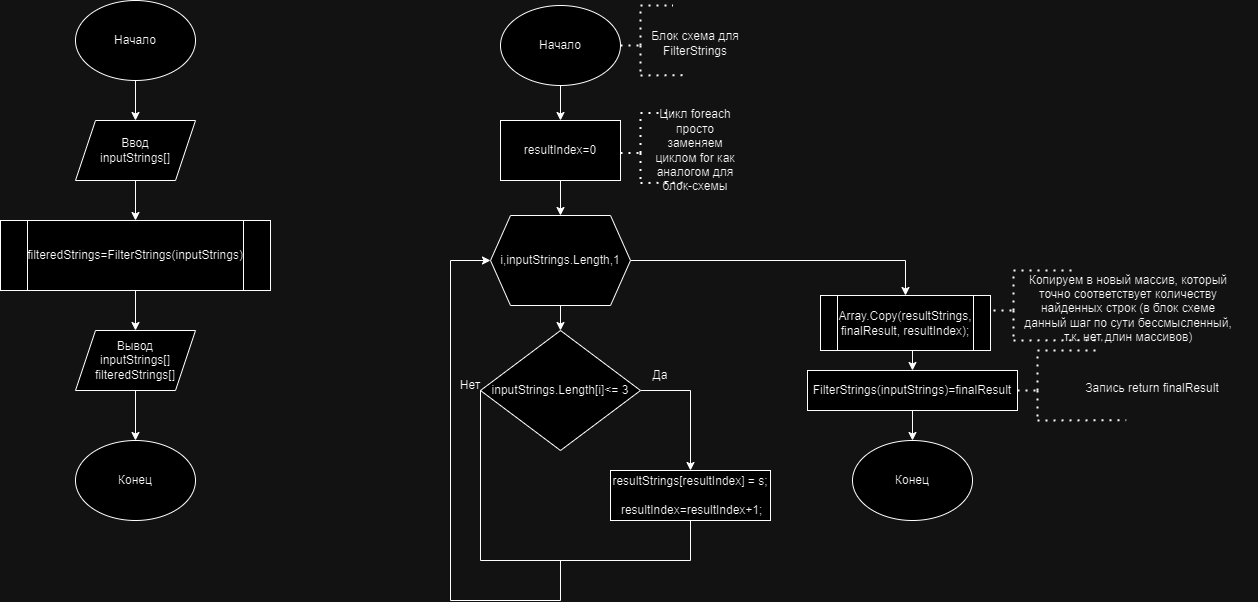

The diagram above was exported from draw.io. Its source (the exported page's mxGraphModel, read from the mxfile embedded in the PNG):
<mxGraphModel dx="1674" dy="777" grid="1" gridSize="10" guides="1" tooltips="1" connect="1" arrows="1" fold="1" page="1" pageScale="1" pageWidth="827" pageHeight="1169" math="0" shadow="0">
  <root>
    <mxCell id="WIyWlLk6GJQsqaUBKTNV-0" />
    <mxCell id="WIyWlLk6GJQsqaUBKTNV-1" parent="WIyWlLk6GJQsqaUBKTNV-0" />
    <mxCell id="Yj--scNwUhtBxAXL6cpy-7" style="edgeStyle=orthogonalEdgeStyle;rounded=0;orthogonalLoop=1;jettySize=auto;html=1;exitX=0.5;exitY=1;exitDx=0;exitDy=0;" edge="1" parent="WIyWlLk6GJQsqaUBKTNV-1" source="Yj--scNwUhtBxAXL6cpy-1" target="Yj--scNwUhtBxAXL6cpy-2">
      <mxGeometry relative="1" as="geometry" />
    </mxCell>
    <mxCell id="Yj--scNwUhtBxAXL6cpy-1" value="Начало" style="ellipse;whiteSpace=wrap;html=1;" vertex="1" parent="WIyWlLk6GJQsqaUBKTNV-1">
      <mxGeometry x="95" width="120" height="80" as="geometry" />
    </mxCell>
    <mxCell id="Yj--scNwUhtBxAXL6cpy-8" style="edgeStyle=orthogonalEdgeStyle;rounded=0;orthogonalLoop=1;jettySize=auto;html=1;exitX=0.5;exitY=1;exitDx=0;exitDy=0;entryX=0.5;entryY=0;entryDx=0;entryDy=0;" edge="1" parent="WIyWlLk6GJQsqaUBKTNV-1" source="Yj--scNwUhtBxAXL6cpy-2" target="Yj--scNwUhtBxAXL6cpy-3">
      <mxGeometry relative="1" as="geometry" />
    </mxCell>
    <mxCell id="Yj--scNwUhtBxAXL6cpy-2" value="Ввод&lt;br&gt;inputStrings[]" style="shape=parallelogram;perimeter=parallelogramPerimeter;whiteSpace=wrap;html=1;fixedSize=1;" vertex="1" parent="WIyWlLk6GJQsqaUBKTNV-1">
      <mxGeometry x="95" y="120" width="120" height="60" as="geometry" />
    </mxCell>
    <mxCell id="Yj--scNwUhtBxAXL6cpy-9" style="edgeStyle=orthogonalEdgeStyle;rounded=0;orthogonalLoop=1;jettySize=auto;html=1;exitX=0.5;exitY=1;exitDx=0;exitDy=0;entryX=0.5;entryY=0;entryDx=0;entryDy=0;" edge="1" parent="WIyWlLk6GJQsqaUBKTNV-1" source="Yj--scNwUhtBxAXL6cpy-3" target="Yj--scNwUhtBxAXL6cpy-4">
      <mxGeometry relative="1" as="geometry" />
    </mxCell>
    <mxCell id="Yj--scNwUhtBxAXL6cpy-3" value="filteredStrings=FilterStrings(inputStrings)" style="shape=process;whiteSpace=wrap;html=1;backgroundOutline=1;" vertex="1" parent="WIyWlLk6GJQsqaUBKTNV-1">
      <mxGeometry x="20" y="220" width="270" height="70" as="geometry" />
    </mxCell>
    <mxCell id="Yj--scNwUhtBxAXL6cpy-10" style="edgeStyle=orthogonalEdgeStyle;rounded=0;orthogonalLoop=1;jettySize=auto;html=1;exitX=0.5;exitY=1;exitDx=0;exitDy=0;entryX=0.5;entryY=0;entryDx=0;entryDy=0;" edge="1" parent="WIyWlLk6GJQsqaUBKTNV-1" source="Yj--scNwUhtBxAXL6cpy-4" target="Yj--scNwUhtBxAXL6cpy-5">
      <mxGeometry relative="1" as="geometry" />
    </mxCell>
    <mxCell id="Yj--scNwUhtBxAXL6cpy-4" value="Вывод&lt;br&gt;inputStrings[]&lt;br&gt;filteredStrings[]" style="shape=parallelogram;perimeter=parallelogramPerimeter;whiteSpace=wrap;html=1;fixedSize=1;" vertex="1" parent="WIyWlLk6GJQsqaUBKTNV-1">
      <mxGeometry x="95" y="330" width="120" height="60" as="geometry" />
    </mxCell>
    <mxCell id="Yj--scNwUhtBxAXL6cpy-5" value="Конец" style="ellipse;whiteSpace=wrap;html=1;" vertex="1" parent="WIyWlLk6GJQsqaUBKTNV-1">
      <mxGeometry x="95" y="440" width="120" height="80" as="geometry" />
    </mxCell>
    <mxCell id="Yj--scNwUhtBxAXL6cpy-38" style="edgeStyle=orthogonalEdgeStyle;rounded=0;orthogonalLoop=1;jettySize=auto;html=1;exitX=0.5;exitY=1;exitDx=0;exitDy=0;" edge="1" parent="WIyWlLk6GJQsqaUBKTNV-1" source="Yj--scNwUhtBxAXL6cpy-11" target="Yj--scNwUhtBxAXL6cpy-14">
      <mxGeometry relative="1" as="geometry" />
    </mxCell>
    <mxCell id="Yj--scNwUhtBxAXL6cpy-11" value="Начало" style="ellipse;whiteSpace=wrap;html=1;" vertex="1" parent="WIyWlLk6GJQsqaUBKTNV-1">
      <mxGeometry x="520" y="5" width="120" height="80" as="geometry" />
    </mxCell>
    <mxCell id="Yj--scNwUhtBxAXL6cpy-13" value="Блок схема для FilterStrings" style="text;html=1;strokeColor=none;fillColor=none;align=center;verticalAlign=middle;whiteSpace=wrap;rounded=0;" vertex="1" parent="WIyWlLk6GJQsqaUBKTNV-1">
      <mxGeometry x="670" y="5" width="90" height="75" as="geometry" />
    </mxCell>
    <mxCell id="Yj--scNwUhtBxAXL6cpy-55" style="edgeStyle=orthogonalEdgeStyle;rounded=0;orthogonalLoop=1;jettySize=auto;html=1;exitX=0.5;exitY=1;exitDx=0;exitDy=0;entryX=0.5;entryY=0;entryDx=0;entryDy=0;" edge="1" parent="WIyWlLk6GJQsqaUBKTNV-1" source="Yj--scNwUhtBxAXL6cpy-14" target="Yj--scNwUhtBxAXL6cpy-15">
      <mxGeometry relative="1" as="geometry" />
    </mxCell>
    <mxCell id="Yj--scNwUhtBxAXL6cpy-14" value="resultIndex=0" style="rounded=0;whiteSpace=wrap;html=1;" vertex="1" parent="WIyWlLk6GJQsqaUBKTNV-1">
      <mxGeometry x="520" y="120" width="120" height="60" as="geometry" />
    </mxCell>
    <mxCell id="Yj--scNwUhtBxAXL6cpy-56" style="edgeStyle=orthogonalEdgeStyle;rounded=0;orthogonalLoop=1;jettySize=auto;html=1;exitX=0.5;exitY=1;exitDx=0;exitDy=0;entryX=0.5;entryY=0;entryDx=0;entryDy=0;" edge="1" parent="WIyWlLk6GJQsqaUBKTNV-1" source="Yj--scNwUhtBxAXL6cpy-15" target="Yj--scNwUhtBxAXL6cpy-41">
      <mxGeometry relative="1" as="geometry" />
    </mxCell>
    <mxCell id="Yj--scNwUhtBxAXL6cpy-61" style="edgeStyle=orthogonalEdgeStyle;rounded=0;orthogonalLoop=1;jettySize=auto;html=1;exitX=1;exitY=0.5;exitDx=0;exitDy=0;entryX=0.5;entryY=0;entryDx=0;entryDy=0;" edge="1" parent="WIyWlLk6GJQsqaUBKTNV-1" source="Yj--scNwUhtBxAXL6cpy-15" target="Yj--scNwUhtBxAXL6cpy-60">
      <mxGeometry relative="1" as="geometry" />
    </mxCell>
    <mxCell id="Yj--scNwUhtBxAXL6cpy-15" value="i,inputStrings.Length,1" style="shape=hexagon;perimeter=hexagonPerimeter2;whiteSpace=wrap;html=1;fixedSize=1;" vertex="1" parent="WIyWlLk6GJQsqaUBKTNV-1">
      <mxGeometry x="510" y="215" width="140" height="90" as="geometry" />
    </mxCell>
    <mxCell id="Yj--scNwUhtBxAXL6cpy-25" value="" style="endArrow=none;dashed=1;html=1;dashPattern=1 3;strokeWidth=2;rounded=0;exitX=1;exitY=0.5;exitDx=0;exitDy=0;" edge="1" parent="WIyWlLk6GJQsqaUBKTNV-1" source="Yj--scNwUhtBxAXL6cpy-11">
      <mxGeometry width="50" height="50" relative="1" as="geometry">
        <mxPoint x="380" y="335" as="sourcePoint" />
        <mxPoint x="660" y="45" as="targetPoint" />
      </mxGeometry>
    </mxCell>
    <mxCell id="Yj--scNwUhtBxAXL6cpy-27" value="" style="endArrow=none;dashed=1;html=1;dashPattern=1 3;strokeWidth=2;rounded=0;" edge="1" parent="WIyWlLk6GJQsqaUBKTNV-1">
      <mxGeometry width="50" height="50" relative="1" as="geometry">
        <mxPoint x="660" y="45" as="sourcePoint" />
        <mxPoint x="660" y="75" as="targetPoint" />
      </mxGeometry>
    </mxCell>
    <mxCell id="Yj--scNwUhtBxAXL6cpy-28" value="" style="endArrow=none;dashed=1;html=1;dashPattern=1 3;strokeWidth=2;rounded=0;entryX=0.375;entryY=0.929;entryDx=0;entryDy=0;entryPerimeter=0;" edge="1" parent="WIyWlLk6GJQsqaUBKTNV-1" target="Yj--scNwUhtBxAXL6cpy-13">
      <mxGeometry width="50" height="50" relative="1" as="geometry">
        <mxPoint x="660" y="75" as="sourcePoint" />
        <mxPoint x="430" y="285" as="targetPoint" />
      </mxGeometry>
    </mxCell>
    <mxCell id="Yj--scNwUhtBxAXL6cpy-29" value="" style="endArrow=none;dashed=1;html=1;dashPattern=1 3;strokeWidth=2;rounded=0;" edge="1" parent="WIyWlLk6GJQsqaUBKTNV-1">
      <mxGeometry width="50" height="50" relative="1" as="geometry">
        <mxPoint x="660" y="45" as="sourcePoint" />
        <mxPoint x="660" y="5" as="targetPoint" />
      </mxGeometry>
    </mxCell>
    <mxCell id="Yj--scNwUhtBxAXL6cpy-30" value="" style="endArrow=none;dashed=1;html=1;dashPattern=1 3;strokeWidth=2;rounded=0;entryX=0.25;entryY=0;entryDx=0;entryDy=0;" edge="1" parent="WIyWlLk6GJQsqaUBKTNV-1" target="Yj--scNwUhtBxAXL6cpy-13">
      <mxGeometry width="50" height="50" relative="1" as="geometry">
        <mxPoint x="660" y="5" as="sourcePoint" />
        <mxPoint x="430" y="285" as="targetPoint" />
      </mxGeometry>
    </mxCell>
    <mxCell id="Yj--scNwUhtBxAXL6cpy-31" value="Цикл foreach просто заменяем циклом for как аналогом для блок-схемы" style="text;html=1;strokeColor=none;fillColor=none;align=center;verticalAlign=middle;whiteSpace=wrap;rounded=0;" vertex="1" parent="WIyWlLk6GJQsqaUBKTNV-1">
      <mxGeometry x="670" y="112.5" width="90" height="75" as="geometry" />
    </mxCell>
    <mxCell id="Yj--scNwUhtBxAXL6cpy-32" value="" style="endArrow=none;dashed=1;html=1;dashPattern=1 3;strokeWidth=2;rounded=0;exitX=1;exitY=0.5;exitDx=0;exitDy=0;" edge="1" parent="WIyWlLk6GJQsqaUBKTNV-1">
      <mxGeometry width="50" height="50" relative="1" as="geometry">
        <mxPoint x="640" y="152.5" as="sourcePoint" />
        <mxPoint x="660" y="152.5" as="targetPoint" />
      </mxGeometry>
    </mxCell>
    <mxCell id="Yj--scNwUhtBxAXL6cpy-33" value="" style="endArrow=none;dashed=1;html=1;dashPattern=1 3;strokeWidth=2;rounded=0;" edge="1" parent="WIyWlLk6GJQsqaUBKTNV-1">
      <mxGeometry width="50" height="50" relative="1" as="geometry">
        <mxPoint x="660" y="152.5" as="sourcePoint" />
        <mxPoint x="660" y="182.5" as="targetPoint" />
      </mxGeometry>
    </mxCell>
    <mxCell id="Yj--scNwUhtBxAXL6cpy-34" value="" style="endArrow=none;dashed=1;html=1;dashPattern=1 3;strokeWidth=2;rounded=0;entryX=0.375;entryY=0.929;entryDx=0;entryDy=0;entryPerimeter=0;" edge="1" parent="WIyWlLk6GJQsqaUBKTNV-1" target="Yj--scNwUhtBxAXL6cpy-31">
      <mxGeometry width="50" height="50" relative="1" as="geometry">
        <mxPoint x="660" y="182.5" as="sourcePoint" />
        <mxPoint x="430" y="392.5" as="targetPoint" />
      </mxGeometry>
    </mxCell>
    <mxCell id="Yj--scNwUhtBxAXL6cpy-35" value="" style="endArrow=none;dashed=1;html=1;dashPattern=1 3;strokeWidth=2;rounded=0;" edge="1" parent="WIyWlLk6GJQsqaUBKTNV-1">
      <mxGeometry width="50" height="50" relative="1" as="geometry">
        <mxPoint x="660" y="152.5" as="sourcePoint" />
        <mxPoint x="660" y="112.5" as="targetPoint" />
      </mxGeometry>
    </mxCell>
    <mxCell id="Yj--scNwUhtBxAXL6cpy-36" value="" style="endArrow=none;dashed=1;html=1;dashPattern=1 3;strokeWidth=2;rounded=0;entryX=0.25;entryY=0;entryDx=0;entryDy=0;" edge="1" parent="WIyWlLk6GJQsqaUBKTNV-1" target="Yj--scNwUhtBxAXL6cpy-31">
      <mxGeometry width="50" height="50" relative="1" as="geometry">
        <mxPoint x="660" y="112.5" as="sourcePoint" />
        <mxPoint x="430" y="392.5" as="targetPoint" />
      </mxGeometry>
    </mxCell>
    <mxCell id="Yj--scNwUhtBxAXL6cpy-43" style="edgeStyle=orthogonalEdgeStyle;rounded=0;orthogonalLoop=1;jettySize=auto;html=1;exitX=1;exitY=0.5;exitDx=0;exitDy=0;entryX=0.5;entryY=0;entryDx=0;entryDy=0;" edge="1" parent="WIyWlLk6GJQsqaUBKTNV-1" source="Yj--scNwUhtBxAXL6cpy-41" target="Yj--scNwUhtBxAXL6cpy-42">
      <mxGeometry relative="1" as="geometry" />
    </mxCell>
    <mxCell id="Yj--scNwUhtBxAXL6cpy-41" value="inputStrings.Length[i]&lt;span style=&quot;background-color: initial; text-align: left;&quot;&gt;&amp;lt;= 3&lt;/span&gt;" style="rhombus;whiteSpace=wrap;html=1;" vertex="1" parent="WIyWlLk6GJQsqaUBKTNV-1">
      <mxGeometry x="500" y="330" width="160" height="120" as="geometry" />
    </mxCell>
    <mxCell id="Yj--scNwUhtBxAXL6cpy-42" value=" resultStrings[resultIndex] = s;&lt;br&gt;&lt;br&gt;&amp;nbsp;resultIndex=resultIndex+1;" style="rounded=0;whiteSpace=wrap;html=1;" vertex="1" parent="WIyWlLk6GJQsqaUBKTNV-1">
      <mxGeometry x="630" y="470" width="160" height="50" as="geometry" />
    </mxCell>
    <mxCell id="Yj--scNwUhtBxAXL6cpy-45" value="" style="endArrow=none;html=1;rounded=0;entryX=0;entryY=0.5;entryDx=0;entryDy=0;" edge="1" parent="WIyWlLk6GJQsqaUBKTNV-1" target="Yj--scNwUhtBxAXL6cpy-41">
      <mxGeometry width="50" height="50" relative="1" as="geometry">
        <mxPoint x="500" y="560" as="sourcePoint" />
        <mxPoint x="440" y="380" as="targetPoint" />
      </mxGeometry>
    </mxCell>
    <mxCell id="Yj--scNwUhtBxAXL6cpy-46" value="" style="endArrow=none;html=1;rounded=0;entryX=0.5;entryY=1;entryDx=0;entryDy=0;" edge="1" parent="WIyWlLk6GJQsqaUBKTNV-1" target="Yj--scNwUhtBxAXL6cpy-42">
      <mxGeometry width="50" height="50" relative="1" as="geometry">
        <mxPoint x="710" y="560" as="sourcePoint" />
        <mxPoint x="510" y="400" as="targetPoint" />
      </mxGeometry>
    </mxCell>
    <mxCell id="Yj--scNwUhtBxAXL6cpy-47" value="" style="endArrow=none;html=1;rounded=0;" edge="1" parent="WIyWlLk6GJQsqaUBKTNV-1">
      <mxGeometry width="50" height="50" relative="1" as="geometry">
        <mxPoint x="710" y="560" as="sourcePoint" />
        <mxPoint x="500" y="560" as="targetPoint" />
      </mxGeometry>
    </mxCell>
    <mxCell id="Yj--scNwUhtBxAXL6cpy-50" value="" style="endArrow=none;html=1;rounded=0;" edge="1" parent="WIyWlLk6GJQsqaUBKTNV-1">
      <mxGeometry width="50" height="50" relative="1" as="geometry">
        <mxPoint x="580" y="560" as="sourcePoint" />
        <mxPoint x="580" y="600" as="targetPoint" />
      </mxGeometry>
    </mxCell>
    <mxCell id="Yj--scNwUhtBxAXL6cpy-51" value="" style="endArrow=none;html=1;rounded=0;" edge="1" parent="WIyWlLk6GJQsqaUBKTNV-1">
      <mxGeometry width="50" height="50" relative="1" as="geometry">
        <mxPoint x="580" y="600" as="sourcePoint" />
        <mxPoint x="470" y="600" as="targetPoint" />
      </mxGeometry>
    </mxCell>
    <mxCell id="Yj--scNwUhtBxAXL6cpy-52" value="" style="endArrow=none;html=1;rounded=0;" edge="1" parent="WIyWlLk6GJQsqaUBKTNV-1">
      <mxGeometry width="50" height="50" relative="1" as="geometry">
        <mxPoint x="470" y="600" as="sourcePoint" />
        <mxPoint x="470" y="260" as="targetPoint" />
      </mxGeometry>
    </mxCell>
    <mxCell id="Yj--scNwUhtBxAXL6cpy-53" value="" style="endArrow=classic;html=1;rounded=0;entryX=0;entryY=0.5;entryDx=0;entryDy=0;" edge="1" parent="WIyWlLk6GJQsqaUBKTNV-1" target="Yj--scNwUhtBxAXL6cpy-15">
      <mxGeometry width="50" height="50" relative="1" as="geometry">
        <mxPoint x="470" y="260" as="sourcePoint" />
        <mxPoint x="440" y="380" as="targetPoint" />
      </mxGeometry>
    </mxCell>
    <mxCell id="Yj--scNwUhtBxAXL6cpy-57" value="Да" style="text;html=1;strokeColor=none;fillColor=none;align=center;verticalAlign=middle;whiteSpace=wrap;rounded=0;" vertex="1" parent="WIyWlLk6GJQsqaUBKTNV-1">
      <mxGeometry x="650" y="360" width="60" height="30" as="geometry" />
    </mxCell>
    <mxCell id="Yj--scNwUhtBxAXL6cpy-58" value="Нет" style="text;html=1;strokeColor=none;fillColor=none;align=center;verticalAlign=middle;whiteSpace=wrap;rounded=0;" vertex="1" parent="WIyWlLk6GJQsqaUBKTNV-1">
      <mxGeometry x="460" y="370" width="60" height="30" as="geometry" />
    </mxCell>
    <mxCell id="Yj--scNwUhtBxAXL6cpy-78" style="edgeStyle=orthogonalEdgeStyle;rounded=0;orthogonalLoop=1;jettySize=auto;html=1;exitX=0.5;exitY=1;exitDx=0;exitDy=0;entryX=0.5;entryY=0;entryDx=0;entryDy=0;" edge="1" parent="WIyWlLk6GJQsqaUBKTNV-1" source="Yj--scNwUhtBxAXL6cpy-60" target="Yj--scNwUhtBxAXL6cpy-69">
      <mxGeometry relative="1" as="geometry" />
    </mxCell>
    <mxCell id="Yj--scNwUhtBxAXL6cpy-60" value="        Array.Copy(resultStrings, finalResult, resultIndex);" style="shape=process;whiteSpace=wrap;html=1;backgroundOutline=1;" vertex="1" parent="WIyWlLk6GJQsqaUBKTNV-1">
      <mxGeometry x="840" y="295" width="170" height="55" as="geometry" />
    </mxCell>
    <mxCell id="Yj--scNwUhtBxAXL6cpy-63" value="Копируем в&amp;nbsp;новый массив, который точно соответствует количеству найденных строк (в блок схеме данный шаг по сути бессмысленный, т.к. нет длин массивов)" style="text;html=1;strokeColor=none;fillColor=none;align=center;verticalAlign=middle;whiteSpace=wrap;rounded=0;" vertex="1" parent="WIyWlLk6GJQsqaUBKTNV-1">
      <mxGeometry x="1043" y="270" width="210" height="75" as="geometry" />
    </mxCell>
    <mxCell id="Yj--scNwUhtBxAXL6cpy-64" value="" style="endArrow=none;dashed=1;html=1;dashPattern=1 3;strokeWidth=2;rounded=0;exitX=1;exitY=0.5;exitDx=0;exitDy=0;" edge="1" parent="WIyWlLk6GJQsqaUBKTNV-1">
      <mxGeometry width="50" height="50" relative="1" as="geometry">
        <mxPoint x="1013" y="310" as="sourcePoint" />
        <mxPoint x="1033" y="310" as="targetPoint" />
      </mxGeometry>
    </mxCell>
    <mxCell id="Yj--scNwUhtBxAXL6cpy-65" value="" style="endArrow=none;dashed=1;html=1;dashPattern=1 3;strokeWidth=2;rounded=0;" edge="1" parent="WIyWlLk6GJQsqaUBKTNV-1">
      <mxGeometry width="50" height="50" relative="1" as="geometry">
        <mxPoint x="1033" y="310" as="sourcePoint" />
        <mxPoint x="1033" y="340" as="targetPoint" />
      </mxGeometry>
    </mxCell>
    <mxCell id="Yj--scNwUhtBxAXL6cpy-66" value="" style="endArrow=none;dashed=1;html=1;dashPattern=1 3;strokeWidth=2;rounded=0;entryX=0.375;entryY=0.929;entryDx=0;entryDy=0;entryPerimeter=0;" edge="1" parent="WIyWlLk6GJQsqaUBKTNV-1" target="Yj--scNwUhtBxAXL6cpy-63">
      <mxGeometry width="50" height="50" relative="1" as="geometry">
        <mxPoint x="1033" y="340" as="sourcePoint" />
        <mxPoint x="803" y="550" as="targetPoint" />
      </mxGeometry>
    </mxCell>
    <mxCell id="Yj--scNwUhtBxAXL6cpy-67" value="" style="endArrow=none;dashed=1;html=1;dashPattern=1 3;strokeWidth=2;rounded=0;" edge="1" parent="WIyWlLk6GJQsqaUBKTNV-1">
      <mxGeometry width="50" height="50" relative="1" as="geometry">
        <mxPoint x="1033" y="310" as="sourcePoint" />
        <mxPoint x="1033" y="270" as="targetPoint" />
      </mxGeometry>
    </mxCell>
    <mxCell id="Yj--scNwUhtBxAXL6cpy-68" value="" style="endArrow=none;dashed=1;html=1;dashPattern=1 3;strokeWidth=2;rounded=0;entryX=0.25;entryY=0;entryDx=0;entryDy=0;" edge="1" parent="WIyWlLk6GJQsqaUBKTNV-1" target="Yj--scNwUhtBxAXL6cpy-63">
      <mxGeometry width="50" height="50" relative="1" as="geometry">
        <mxPoint x="1033" y="270" as="sourcePoint" />
        <mxPoint x="803" y="550" as="targetPoint" />
      </mxGeometry>
    </mxCell>
    <mxCell id="Yj--scNwUhtBxAXL6cpy-80" style="edgeStyle=orthogonalEdgeStyle;rounded=0;orthogonalLoop=1;jettySize=auto;html=1;exitX=0.5;exitY=1;exitDx=0;exitDy=0;entryX=0.5;entryY=0;entryDx=0;entryDy=0;" edge="1" parent="WIyWlLk6GJQsqaUBKTNV-1" source="Yj--scNwUhtBxAXL6cpy-69" target="Yj--scNwUhtBxAXL6cpy-79">
      <mxGeometry relative="1" as="geometry" />
    </mxCell>
    <mxCell id="Yj--scNwUhtBxAXL6cpy-69" value="FilterStrings(inputStrings)=finalResult" style="rounded=0;whiteSpace=wrap;html=1;" vertex="1" parent="WIyWlLk6GJQsqaUBKTNV-1">
      <mxGeometry x="827" y="370" width="210" height="40" as="geometry" />
    </mxCell>
    <mxCell id="Yj--scNwUhtBxAXL6cpy-71" value="&lt;div style=&quot;text-align: left;&quot;&gt;&lt;span style=&quot;background-color: initial;&quot;&gt;Запись&amp;nbsp;&lt;/span&gt;&lt;span style=&quot;background-color: initial;&quot;&gt;return finalResult&lt;/span&gt;&lt;/div&gt;" style="text;html=1;strokeColor=none;fillColor=none;align=center;verticalAlign=middle;whiteSpace=wrap;rounded=0;" vertex="1" parent="WIyWlLk6GJQsqaUBKTNV-1">
      <mxGeometry x="1067" y="350" width="210" height="75" as="geometry" />
    </mxCell>
    <mxCell id="Yj--scNwUhtBxAXL6cpy-72" value="" style="endArrow=none;dashed=1;html=1;dashPattern=1 3;strokeWidth=2;rounded=0;exitX=1;exitY=0.5;exitDx=0;exitDy=0;" edge="1" parent="WIyWlLk6GJQsqaUBKTNV-1">
      <mxGeometry width="50" height="50" relative="1" as="geometry">
        <mxPoint x="1037" y="390" as="sourcePoint" />
        <mxPoint x="1057" y="390" as="targetPoint" />
      </mxGeometry>
    </mxCell>
    <mxCell id="Yj--scNwUhtBxAXL6cpy-73" value="" style="endArrow=none;dashed=1;html=1;dashPattern=1 3;strokeWidth=2;rounded=0;" edge="1" parent="WIyWlLk6GJQsqaUBKTNV-1">
      <mxGeometry width="50" height="50" relative="1" as="geometry">
        <mxPoint x="1057" y="390" as="sourcePoint" />
        <mxPoint x="1057" y="420" as="targetPoint" />
      </mxGeometry>
    </mxCell>
    <mxCell id="Yj--scNwUhtBxAXL6cpy-74" value="" style="endArrow=none;dashed=1;html=1;dashPattern=1 3;strokeWidth=2;rounded=0;entryX=0.375;entryY=0.929;entryDx=0;entryDy=0;entryPerimeter=0;" edge="1" parent="WIyWlLk6GJQsqaUBKTNV-1" target="Yj--scNwUhtBxAXL6cpy-71">
      <mxGeometry width="50" height="50" relative="1" as="geometry">
        <mxPoint x="1057" y="420" as="sourcePoint" />
        <mxPoint x="827" y="630" as="targetPoint" />
      </mxGeometry>
    </mxCell>
    <mxCell id="Yj--scNwUhtBxAXL6cpy-75" value="" style="endArrow=none;dashed=1;html=1;dashPattern=1 3;strokeWidth=2;rounded=0;" edge="1" parent="WIyWlLk6GJQsqaUBKTNV-1">
      <mxGeometry width="50" height="50" relative="1" as="geometry">
        <mxPoint x="1057" y="390" as="sourcePoint" />
        <mxPoint x="1057" y="350" as="targetPoint" />
      </mxGeometry>
    </mxCell>
    <mxCell id="Yj--scNwUhtBxAXL6cpy-76" value="" style="endArrow=none;dashed=1;html=1;dashPattern=1 3;strokeWidth=2;rounded=0;entryX=0.25;entryY=0;entryDx=0;entryDy=0;" edge="1" parent="WIyWlLk6GJQsqaUBKTNV-1" target="Yj--scNwUhtBxAXL6cpy-71">
      <mxGeometry width="50" height="50" relative="1" as="geometry">
        <mxPoint x="1057" y="350" as="sourcePoint" />
        <mxPoint x="827" y="630" as="targetPoint" />
      </mxGeometry>
    </mxCell>
    <mxCell id="Yj--scNwUhtBxAXL6cpy-79" value="Конец" style="ellipse;whiteSpace=wrap;html=1;" vertex="1" parent="WIyWlLk6GJQsqaUBKTNV-1">
      <mxGeometry x="872" y="440" width="120" height="80" as="geometry" />
    </mxCell>
  </root>
</mxGraphModel>